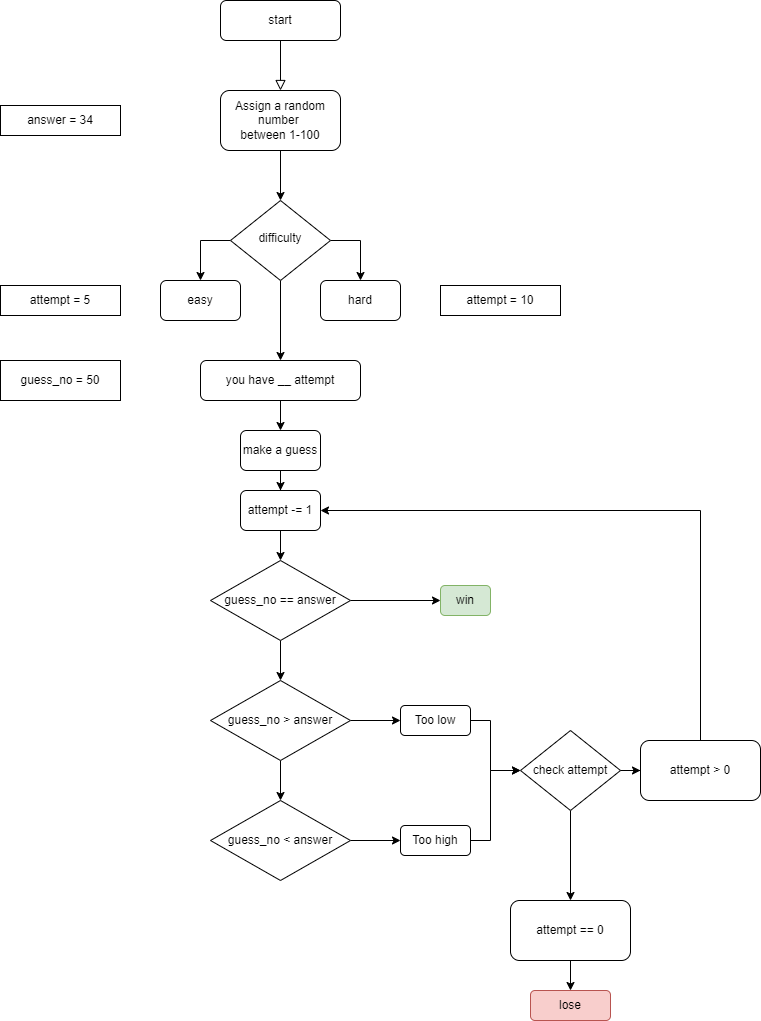

The diagram above was exported from draw.io. Its source (the exported page's mxGraphModel, read from the mxfile embedded in the PNG):
<mxGraphModel dx="1114" dy="466" grid="1" gridSize="10" guides="1" tooltips="1" connect="1" arrows="1" fold="1" page="1" pageScale="1" pageWidth="827" pageHeight="1169" math="0" shadow="0">
  <root>
    <mxCell id="WIyWlLk6GJQsqaUBKTNV-0" />
    <mxCell id="WIyWlLk6GJQsqaUBKTNV-1" parent="WIyWlLk6GJQsqaUBKTNV-0" />
    <mxCell id="WIyWlLk6GJQsqaUBKTNV-2" value="" style="rounded=0;html=1;jettySize=auto;orthogonalLoop=1;fontSize=11;endArrow=block;endFill=0;endSize=8;strokeWidth=1;shadow=0;labelBackgroundColor=none;edgeStyle=orthogonalEdgeStyle;entryX=0.5;entryY=0;entryDx=0;entryDy=0;" parent="WIyWlLk6GJQsqaUBKTNV-1" source="WIyWlLk6GJQsqaUBKTNV-3" target="iWK1rPFehf37iBnxXy8q-0" edge="1">
      <mxGeometry relative="1" as="geometry" />
    </mxCell>
    <mxCell id="WIyWlLk6GJQsqaUBKTNV-3" value="start" style="rounded=1;whiteSpace=wrap;html=1;fontSize=12;glass=0;strokeWidth=1;shadow=0;" parent="WIyWlLk6GJQsqaUBKTNV-1" vertex="1">
      <mxGeometry x="260" y="30" width="120" height="40" as="geometry" />
    </mxCell>
    <mxCell id="iWK1rPFehf37iBnxXy8q-5" style="edgeStyle=orthogonalEdgeStyle;rounded=0;orthogonalLoop=1;jettySize=auto;html=1;exitX=0;exitY=0.5;exitDx=0;exitDy=0;entryX=0.5;entryY=0;entryDx=0;entryDy=0;" parent="WIyWlLk6GJQsqaUBKTNV-1" source="WIyWlLk6GJQsqaUBKTNV-6" target="iWK1rPFehf37iBnxXy8q-3" edge="1">
      <mxGeometry relative="1" as="geometry" />
    </mxCell>
    <mxCell id="iWK1rPFehf37iBnxXy8q-6" style="edgeStyle=orthogonalEdgeStyle;rounded=0;orthogonalLoop=1;jettySize=auto;html=1;exitX=1;exitY=0.5;exitDx=0;exitDy=0;entryX=0.5;entryY=0;entryDx=0;entryDy=0;" parent="WIyWlLk6GJQsqaUBKTNV-1" source="WIyWlLk6GJQsqaUBKTNV-6" target="iWK1rPFehf37iBnxXy8q-4" edge="1">
      <mxGeometry relative="1" as="geometry" />
    </mxCell>
    <mxCell id="iWK1rPFehf37iBnxXy8q-12" value="" style="edgeStyle=orthogonalEdgeStyle;rounded=0;orthogonalLoop=1;jettySize=auto;html=1;" parent="WIyWlLk6GJQsqaUBKTNV-1" source="WIyWlLk6GJQsqaUBKTNV-6" edge="1">
      <mxGeometry relative="1" as="geometry">
        <mxPoint x="320" y="390" as="targetPoint" />
      </mxGeometry>
    </mxCell>
    <mxCell id="WIyWlLk6GJQsqaUBKTNV-6" value="difficulty" style="rhombus;whiteSpace=wrap;html=1;shadow=0;fontFamily=Helvetica;fontSize=12;align=center;strokeWidth=1;spacing=6;spacingTop=-4;" parent="WIyWlLk6GJQsqaUBKTNV-1" vertex="1">
      <mxGeometry x="270" y="230" width="100" height="80" as="geometry" />
    </mxCell>
    <mxCell id="iWK1rPFehf37iBnxXy8q-2" style="edgeStyle=orthogonalEdgeStyle;rounded=0;orthogonalLoop=1;jettySize=auto;html=1;exitX=0.5;exitY=1;exitDx=0;exitDy=0;" parent="WIyWlLk6GJQsqaUBKTNV-1" source="iWK1rPFehf37iBnxXy8q-0" target="WIyWlLk6GJQsqaUBKTNV-6" edge="1">
      <mxGeometry relative="1" as="geometry" />
    </mxCell>
    <mxCell id="iWK1rPFehf37iBnxXy8q-0" value="Assign a random number&amp;nbsp;&lt;br&gt;between 1-100" style="rounded=1;whiteSpace=wrap;html=1;" parent="WIyWlLk6GJQsqaUBKTNV-1" vertex="1">
      <mxGeometry x="260" y="120" width="120" height="60" as="geometry" />
    </mxCell>
    <mxCell id="iWK1rPFehf37iBnxXy8q-3" value="easy" style="rounded=1;whiteSpace=wrap;html=1;" parent="WIyWlLk6GJQsqaUBKTNV-1" vertex="1">
      <mxGeometry x="200" y="310" width="80" height="40" as="geometry" />
    </mxCell>
    <mxCell id="iWK1rPFehf37iBnxXy8q-4" value="hard" style="rounded=1;whiteSpace=wrap;html=1;" parent="WIyWlLk6GJQsqaUBKTNV-1" vertex="1">
      <mxGeometry x="360" y="310" width="80" height="40" as="geometry" />
    </mxCell>
    <mxCell id="iWK1rPFehf37iBnxXy8q-7" value="answer = 34" style="rounded=0;whiteSpace=wrap;html=1;" parent="WIyWlLk6GJQsqaUBKTNV-1" vertex="1">
      <mxGeometry x="40" y="135" width="120" height="30" as="geometry" />
    </mxCell>
    <mxCell id="iWK1rPFehf37iBnxXy8q-9" value="attempt = 5" style="rounded=0;whiteSpace=wrap;html=1;" parent="WIyWlLk6GJQsqaUBKTNV-1" vertex="1">
      <mxGeometry x="40" y="315" width="120" height="30" as="geometry" />
    </mxCell>
    <mxCell id="iWK1rPFehf37iBnxXy8q-10" value="attempt = 10" style="rounded=0;whiteSpace=wrap;html=1;" parent="WIyWlLk6GJQsqaUBKTNV-1" vertex="1">
      <mxGeometry x="480" y="315" width="120" height="30" as="geometry" />
    </mxCell>
    <mxCell id="iWK1rPFehf37iBnxXy8q-18" style="edgeStyle=orthogonalEdgeStyle;rounded=0;orthogonalLoop=1;jettySize=auto;html=1;exitX=0.5;exitY=1;exitDx=0;exitDy=0;entryX=0.5;entryY=0;entryDx=0;entryDy=0;" parent="WIyWlLk6GJQsqaUBKTNV-1" source="iWK1rPFehf37iBnxXy8q-15" target="iWK1rPFehf37iBnxXy8q-16" edge="1">
      <mxGeometry relative="1" as="geometry" />
    </mxCell>
    <mxCell id="iWK1rPFehf37iBnxXy8q-26" style="edgeStyle=orthogonalEdgeStyle;rounded=0;orthogonalLoop=1;jettySize=auto;html=1;exitX=0.5;exitY=1;exitDx=0;exitDy=0;entryX=0.5;entryY=0;entryDx=0;entryDy=0;" parent="WIyWlLk6GJQsqaUBKTNV-1" source="iWK1rPFehf37iBnxXy8q-15" target="iWK1rPFehf37iBnxXy8q-25" edge="1">
      <mxGeometry relative="1" as="geometry" />
    </mxCell>
    <mxCell id="iWK1rPFehf37iBnxXy8q-15" value="make a guess" style="rounded=1;whiteSpace=wrap;html=1;" parent="WIyWlLk6GJQsqaUBKTNV-1" vertex="1">
      <mxGeometry x="280" y="460" width="80" height="40" as="geometry" />
    </mxCell>
    <mxCell id="iWK1rPFehf37iBnxXy8q-20" value="" style="edgeStyle=orthogonalEdgeStyle;rounded=0;orthogonalLoop=1;jettySize=auto;html=1;" parent="WIyWlLk6GJQsqaUBKTNV-1" source="iWK1rPFehf37iBnxXy8q-16" target="iWK1rPFehf37iBnxXy8q-19" edge="1">
      <mxGeometry relative="1" as="geometry" />
    </mxCell>
    <mxCell id="iWK1rPFehf37iBnxXy8q-28" style="edgeStyle=orthogonalEdgeStyle;rounded=0;orthogonalLoop=1;jettySize=auto;html=1;exitX=0.5;exitY=1;exitDx=0;exitDy=0;entryX=0.5;entryY=0;entryDx=0;entryDy=0;" parent="WIyWlLk6GJQsqaUBKTNV-1" source="iWK1rPFehf37iBnxXy8q-16" target="iWK1rPFehf37iBnxXy8q-27" edge="1">
      <mxGeometry relative="1" as="geometry" />
    </mxCell>
    <mxCell id="iWK1rPFehf37iBnxXy8q-16" value="guess_no == answer" style="rhombus;whiteSpace=wrap;html=1;" parent="WIyWlLk6GJQsqaUBKTNV-1" vertex="1">
      <mxGeometry x="250" y="590" width="140" height="80" as="geometry" />
    </mxCell>
    <mxCell id="iWK1rPFehf37iBnxXy8q-17" value="guess_no = 50" style="rounded=0;whiteSpace=wrap;html=1;" parent="WIyWlLk6GJQsqaUBKTNV-1" vertex="1">
      <mxGeometry x="40" y="390" width="120" height="40" as="geometry" />
    </mxCell>
    <mxCell id="iWK1rPFehf37iBnxXy8q-19" value="win" style="rounded=1;whiteSpace=wrap;html=1;fillColor=#d5e8d4;strokeColor=#82b366;" parent="WIyWlLk6GJQsqaUBKTNV-1" vertex="1">
      <mxGeometry x="480" y="615" width="50" height="30" as="geometry" />
    </mxCell>
    <mxCell id="iWK1rPFehf37iBnxXy8q-23" style="edgeStyle=orthogonalEdgeStyle;rounded=0;orthogonalLoop=1;jettySize=auto;html=1;exitX=0.5;exitY=1;exitDx=0;exitDy=0;entryX=0.5;entryY=0;entryDx=0;entryDy=0;" parent="WIyWlLk6GJQsqaUBKTNV-1" source="iWK1rPFehf37iBnxXy8q-22" target="iWK1rPFehf37iBnxXy8q-15" edge="1">
      <mxGeometry relative="1" as="geometry" />
    </mxCell>
    <mxCell id="iWK1rPFehf37iBnxXy8q-22" value="you have __ attempt" style="rounded=1;whiteSpace=wrap;html=1;" parent="WIyWlLk6GJQsqaUBKTNV-1" vertex="1">
      <mxGeometry x="240" y="390" width="160" height="40" as="geometry" />
    </mxCell>
    <mxCell id="iWK1rPFehf37iBnxXy8q-25" value="attempt -= 1" style="rounded=1;whiteSpace=wrap;html=1;" parent="WIyWlLk6GJQsqaUBKTNV-1" vertex="1">
      <mxGeometry x="280" y="520" width="80" height="40" as="geometry" />
    </mxCell>
    <mxCell id="iWK1rPFehf37iBnxXy8q-32" style="edgeStyle=orthogonalEdgeStyle;rounded=0;orthogonalLoop=1;jettySize=auto;html=1;entryX=0.5;entryY=0;entryDx=0;entryDy=0;" parent="WIyWlLk6GJQsqaUBKTNV-1" source="iWK1rPFehf37iBnxXy8q-27" target="iWK1rPFehf37iBnxXy8q-30" edge="1">
      <mxGeometry relative="1" as="geometry" />
    </mxCell>
    <mxCell id="iWK1rPFehf37iBnxXy8q-33" style="edgeStyle=orthogonalEdgeStyle;rounded=0;orthogonalLoop=1;jettySize=auto;html=1;" parent="WIyWlLk6GJQsqaUBKTNV-1" source="iWK1rPFehf37iBnxXy8q-27" target="iWK1rPFehf37iBnxXy8q-29" edge="1">
      <mxGeometry relative="1" as="geometry" />
    </mxCell>
    <mxCell id="iWK1rPFehf37iBnxXy8q-27" value="guess_no &amp;gt; answer" style="rhombus;whiteSpace=wrap;html=1;" parent="WIyWlLk6GJQsqaUBKTNV-1" vertex="1">
      <mxGeometry x="250" y="710" width="140" height="80" as="geometry" />
    </mxCell>
    <mxCell id="iWK1rPFehf37iBnxXy8q-39" style="edgeStyle=orthogonalEdgeStyle;rounded=0;orthogonalLoop=1;jettySize=auto;html=1;exitX=1;exitY=0.5;exitDx=0;exitDy=0;entryX=0;entryY=0.5;entryDx=0;entryDy=0;" parent="WIyWlLk6GJQsqaUBKTNV-1" source="iWK1rPFehf37iBnxXy8q-29" target="iWK1rPFehf37iBnxXy8q-36" edge="1">
      <mxGeometry relative="1" as="geometry">
        <Array as="points">
          <mxPoint x="530" y="750" />
          <mxPoint x="530" y="800" />
        </Array>
      </mxGeometry>
    </mxCell>
    <mxCell id="iWK1rPFehf37iBnxXy8q-29" value="Too low" style="rounded=1;whiteSpace=wrap;html=1;" parent="WIyWlLk6GJQsqaUBKTNV-1" vertex="1">
      <mxGeometry x="440" y="735" width="70" height="30" as="geometry" />
    </mxCell>
    <mxCell id="iWK1rPFehf37iBnxXy8q-34" style="edgeStyle=orthogonalEdgeStyle;rounded=0;orthogonalLoop=1;jettySize=auto;html=1;exitX=1;exitY=0.5;exitDx=0;exitDy=0;" parent="WIyWlLk6GJQsqaUBKTNV-1" source="iWK1rPFehf37iBnxXy8q-30" target="iWK1rPFehf37iBnxXy8q-31" edge="1">
      <mxGeometry relative="1" as="geometry" />
    </mxCell>
    <mxCell id="iWK1rPFehf37iBnxXy8q-30" value="guess_no &amp;lt; answer" style="rhombus;whiteSpace=wrap;html=1;" parent="WIyWlLk6GJQsqaUBKTNV-1" vertex="1">
      <mxGeometry x="250" y="830" width="140" height="80" as="geometry" />
    </mxCell>
    <mxCell id="iWK1rPFehf37iBnxXy8q-40" style="edgeStyle=orthogonalEdgeStyle;rounded=0;orthogonalLoop=1;jettySize=auto;html=1;exitX=1;exitY=0.5;exitDx=0;exitDy=0;" parent="WIyWlLk6GJQsqaUBKTNV-1" source="iWK1rPFehf37iBnxXy8q-31" edge="1">
      <mxGeometry relative="1" as="geometry">
        <mxPoint x="560" y="800" as="targetPoint" />
        <Array as="points">
          <mxPoint x="530" y="870" />
          <mxPoint x="530" y="800" />
        </Array>
      </mxGeometry>
    </mxCell>
    <mxCell id="iWK1rPFehf37iBnxXy8q-31" value="Too high" style="rounded=1;whiteSpace=wrap;html=1;" parent="WIyWlLk6GJQsqaUBKTNV-1" vertex="1">
      <mxGeometry x="440" y="855" width="70" height="30" as="geometry" />
    </mxCell>
    <mxCell id="iWK1rPFehf37iBnxXy8q-42" value="" style="edgeStyle=orthogonalEdgeStyle;rounded=0;orthogonalLoop=1;jettySize=auto;html=1;" parent="WIyWlLk6GJQsqaUBKTNV-1" source="iWK1rPFehf37iBnxXy8q-36" target="iWK1rPFehf37iBnxXy8q-41" edge="1">
      <mxGeometry relative="1" as="geometry" />
    </mxCell>
    <mxCell id="iWK1rPFehf37iBnxXy8q-46" style="edgeStyle=orthogonalEdgeStyle;rounded=0;orthogonalLoop=1;jettySize=auto;html=1;exitX=1;exitY=0.5;exitDx=0;exitDy=0;" parent="WIyWlLk6GJQsqaUBKTNV-1" source="iWK1rPFehf37iBnxXy8q-36" target="iWK1rPFehf37iBnxXy8q-45" edge="1">
      <mxGeometry relative="1" as="geometry" />
    </mxCell>
    <mxCell id="iWK1rPFehf37iBnxXy8q-36" value="check attempt" style="rhombus;whiteSpace=wrap;html=1;" parent="WIyWlLk6GJQsqaUBKTNV-1" vertex="1">
      <mxGeometry x="560" y="760" width="100" height="80" as="geometry" />
    </mxCell>
    <mxCell id="iWK1rPFehf37iBnxXy8q-44" value="" style="edgeStyle=orthogonalEdgeStyle;rounded=0;orthogonalLoop=1;jettySize=auto;html=1;" parent="WIyWlLk6GJQsqaUBKTNV-1" source="iWK1rPFehf37iBnxXy8q-41" target="iWK1rPFehf37iBnxXy8q-43" edge="1">
      <mxGeometry relative="1" as="geometry" />
    </mxCell>
    <mxCell id="iWK1rPFehf37iBnxXy8q-41" value="attempt == 0" style="rounded=1;whiteSpace=wrap;html=1;" parent="WIyWlLk6GJQsqaUBKTNV-1" vertex="1">
      <mxGeometry x="550" y="930" width="120" height="60" as="geometry" />
    </mxCell>
    <mxCell id="iWK1rPFehf37iBnxXy8q-43" value="lose" style="rounded=1;whiteSpace=wrap;html=1;fillColor=#f8cecc;strokeColor=#b85450;" parent="WIyWlLk6GJQsqaUBKTNV-1" vertex="1">
      <mxGeometry x="570" y="1020" width="80" height="30" as="geometry" />
    </mxCell>
    <mxCell id="iWK1rPFehf37iBnxXy8q-47" style="edgeStyle=orthogonalEdgeStyle;rounded=0;orthogonalLoop=1;jettySize=auto;html=1;exitX=0.5;exitY=0;exitDx=0;exitDy=0;entryX=1;entryY=0.5;entryDx=0;entryDy=0;" parent="WIyWlLk6GJQsqaUBKTNV-1" source="iWK1rPFehf37iBnxXy8q-45" target="iWK1rPFehf37iBnxXy8q-25" edge="1">
      <mxGeometry relative="1" as="geometry" />
    </mxCell>
    <mxCell id="iWK1rPFehf37iBnxXy8q-45" value="attempt &amp;gt; 0" style="rounded=1;whiteSpace=wrap;html=1;" parent="WIyWlLk6GJQsqaUBKTNV-1" vertex="1">
      <mxGeometry x="680" y="770" width="120" height="60" as="geometry" />
    </mxCell>
  </root>
</mxGraphModel>